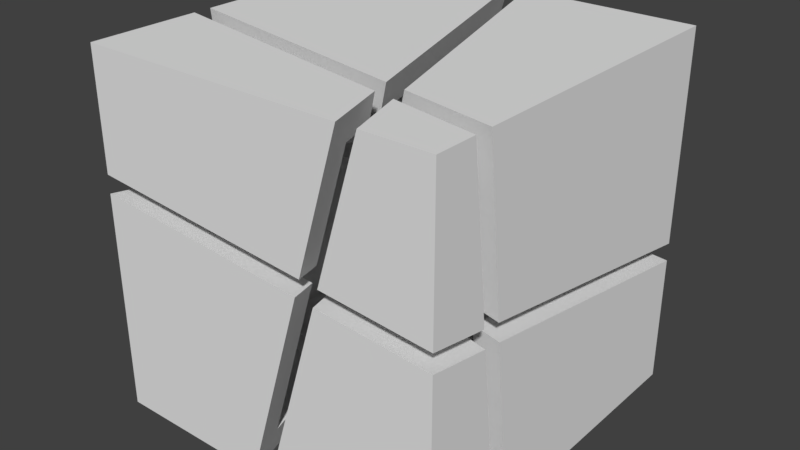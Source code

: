# Source: Cube.blend  (saved by Blender 2.78.0; exported with 4.5.12 LTS)
import bpy
from mathutils import Matrix  # noqa: F401  (used for matrix-valued properties, if any)

bpy.ops.wm.read_factory_settings(use_empty=True)
scene = bpy.context.scene
scene.name = 'Scene'

# ---- collections
col_collection_1 = bpy.data.collections.new('Collection 1'); scene.collection.children.link(col_collection_1)

# ---- world
world_world = bpy.data.worlds.new('World'); scene.world = world_world
world_world.color = (0.05088, 0.05088, 0.05088)
world_world.use_sun_shadow = False
world_world.sun_shadow_jitter_overblur = 0.0
world_world.cycles.sampling_method = 'MANUAL'

# ---- meshes
me_cube = bpy.data.meshes.new('Cube')
me_cube.from_pydata([(-0.8341, -0.8341, -0.8341), (-0.8341, -0.8341, 0.8341), (-0.8341, 0.8341, -0.8341), (-0.8341, 0.8341, 0.8341), (0.8341, -0.8341, -0.8341), (0.8341, -0.8341, 0.8341), (0.8341, 0.8341, -0.8341), (0.8341, 0.8341, 0.8341), (1.0, 1.0, -1.0), (1.0, -1.0, -1.0), (-1.0, -1.0, -1.0), (-1.0, 1.0, -1.0), (1.0, 1.0, 1.0), (1.0, -1.0, 1.0), (-1.0, -1.0, 1.0), (-1.0, 1.0, 1.0), (0.01424, -1.0, -1.0), (0.6236, -1.0, 1.0), (-0.08286, 1.0, 1.0), (0.5148, -1.0, 1.0), (-0.6922, 1.0, -1.0), (-0.09449, -1.0, -1.0), (-0.5835, 1.0, -1.0), (0.02586, 1.0, 1.0), (0.4106, -0.6511, 1.0), (0.5259, -0.6731, 1.0), (1.0, -0.7634, 1.0), (-1.0, -0.1501, -1.0), (-0.1939, -0.3036, -1.0), (-0.3092, -0.2816, -1.0), (-1.0, -0.3826, 1.0), (1.0, -0.5309, -1.0), (0.3781, -0.5425, 1.0), (0.4934, -0.5644, 1.0), (-1.0, -0.2801, 1.0), (1.0, -0.6609, 1.0), (-1.0, -0.04764, -1.0), (-0.2264, -0.1949, -1.0), (-0.3416, -0.173, -1.0), (1.0, -0.4284, -1.0), (1.0, 1.0, -0.1743), (1.0, -0.5549, 0.08795), (0.2791, -1.0, 0.2263), (1.0, -0.6594, 0.1056), (-1.0, -1.0, 0.3387), (1.0, -1.0, 0.163), (0.385, -1.0, 0.217), (-1.0, 1.0, -0.1004), (-0.3274, 1.0, -0.1594), (1.0, 1.0, -0.276), (-0.4333, 1.0, -0.1501), (1.0, -0.5428, -0.01587), (1.0, -0.6473, 0.001749), (1.0, -1.0, 0.06123), (-1.0, -0.1753, 0.09783), (0.2489, -1.0, 0.1272), (-1.0, -0.2798, 0.1154), (-1.0, -1.0, 0.2369), (0.3548, -1.0, 0.1179), (-1.0, 1.0, 0.001427), (-0.2972, 1.0, -0.06031), (-0.4031, 1.0, -0.05101), (-1.0, -0.1873, 0.2017), (-1.0, -0.2918, 0.2193), (0.0249, 0.8341, 0.8341), (-0.08383, 0.8341, 0.8341), (-0.8341, -0.2924, 0.8341), (-0.8341, -0.3949, 0.8341), (-0.8341, -0.8341, 0.1944), (-0.09352, -0.8341, -0.8341), (-0.8341, -0.8341, 0.2962), (0.0152, -0.8341, -0.8341), (0.1924, -0.8341, 0.1042), (0.3285, -0.8341, 0.194), (0.8341, -0.8341, 0.1496), (0.2982, -0.8341, 0.0949), (0.8341, -0.8341, 0.04782), (0.5235, -0.8341, 0.8341), (0.2226, -0.8341, 0.2033), (0.4147, -0.8341, 0.8341), (-0.1667, -0.2256, -0.8341), (-0.282, -0.2036, -0.8341), (-0.8341, -0.201, -0.8341), (-0.8341, -0.0985, -0.8341), (-0.2495, -0.3123, -0.8341), (-0.1342, -0.3342, -0.8341), (-0.5921, 0.8341, -0.8341), (-0.4834, 0.8341, -0.8341), (0.8341, -0.4161, -0.8341), (0.8341, -0.5186, -0.8341), (-0.8341, -0.2178, 0.1922), (-0.8341, -0.2057, 0.0884), (-0.8341, -0.3103, 0.106), (-0.8341, -0.3223, 0.2098), (0.4337, -0.5338, 0.8341), (0.3184, -0.5119, 0.8341), (0.8341, -0.61, 0.8341), (0.8341, -0.7125, 0.8341), (0.4662, -0.6424, 0.8341), (0.3509, -0.6205, 0.8341), (-0.8341, 0.8341, 0.01483), (-0.8341, 0.8341, -0.08696), (0.8341, -0.5123, -0.006444), (0.8341, -0.5244, 0.09738), (0.8341, -0.6168, 0.01118), (0.8341, -0.6289, 0.115), (0.8341, 0.8341, -0.2335), (0.8341, 0.8341, -0.1317), (-0.3465, 0.8341, -0.02801), (-0.3767, 0.8341, -0.1271), (-0.2708, 0.8341, -0.1364), (-0.2406, 0.8341, -0.03731)], [], [(0, 82, 92, 68), (2, 86, 109, 101), (6, 88, 102, 106), (4, 71, 75, 76), (2, 83, 81, 86), (7, 96, 94, 64), (8, 39, 37, 22), (12, 23, 33, 35), (8, 49, 51, 39), (9, 53, 58, 16), (10, 57, 56, 27), (12, 40, 60, 23), (22, 37, 80, 87, 110, 48), (18, 61, 59, 15), (19, 24, 30, 14), (21, 55, 57, 10), (20, 38, 36, 11), (19, 42, 78, 79, 99, 24), (25, 98, 77, 73, 46, 17), (26, 25, 17, 13), (27, 29, 21, 10), (32, 95, 65, 108, 61, 18), (36, 38, 81, 83, 91, 54), (35, 33, 94, 96, 103, 41), (28, 31, 9, 16), (34, 32, 18, 15), (31, 52, 53, 9), (36, 54, 47, 11), (26, 43, 105, 97, 98, 25), (29, 27, 56, 92, 82, 84), (55, 72, 68, 92, 56, 57), (51, 49, 48, 110, 106, 102), (47, 54, 91, 101, 109, 50), (41, 40, 12, 35), (63, 44, 14, 30), (59, 62, 34, 15), (46, 45, 13, 17), (44, 42, 19, 14), (62, 90, 66, 95, 32, 34), (48, 49, 8, 22), (58, 75, 71, 85, 28, 16), (50, 109, 86, 81, 38, 20), (45, 43, 26, 13), (47, 50, 20, 11), (60, 111, 64, 94, 33, 23), (45, 46, 73, 74, 105, 43), (63, 93, 70, 78, 42, 44), (59, 61, 108, 100, 90, 62), (60, 40, 41, 103, 107, 111), (51, 102, 88, 80, 37, 39), (85, 89, 104, 52, 31, 28), (104, 76, 75, 58, 53, 52), (82, 0, 69, 84), (71, 4, 89, 85), (88, 6, 87, 80), (69, 0, 68, 72), (70, 1, 79, 78), (77, 5, 74, 73), (89, 4, 76, 104), (74, 5, 97, 105), (96, 7, 107, 103), (83, 2, 101, 91), (100, 3, 66, 90), (67, 1, 70, 93), (97, 5, 77, 98), (79, 1, 67, 99), (66, 3, 65, 95), (84, 69, 72, 55, 21, 29), (87, 6, 106, 110), (107, 7, 64, 111), (65, 3, 100, 108), (99, 67, 93, 63, 30, 24)])
_uv = me_cube.uv_layers.new(name='UVMap')
_uv.uv.foreach_set('vector', [0.3128, 0.7208, 0.3126, 0.7207, 0.3126, 0.6954, 0.3128, 0.6932, 0.311, 0.9153, 0.3111, 0.9159, 0.3112, 0.9354, 0.311, 0.9354, 0.3113, 0.8548, 0.3113, 0.8885, 0.311, 0.8909, 0.3111, 0.8547, 0.3124, 0.9203, 0.3121, 0.9203, 0.3122, 0.8952, 0.3124, 0.8965, 0.3102, 0.8839, 0.3102, 0.9091, 0.31, 0.9119, 0.3101, 0.8839, 0.3121, 0.7795, 0.3121, 0.8185, 0.3119, 0.8164, 0.3118, 0.7795, 0.3102, 0.7359, 0.3097, 0.736, 0.3098, 0.7029, 0.3102, 0.6932, 0.311, 0.8243, 0.3107, 0.8243, 0.3108, 0.7821, 0.311, 0.7795, 0.3118, 0.8208, 0.3115, 0.8209, 0.3114, 0.7795, 0.3118, 0.7823, 0.3114, 0.8855, 0.3114, 0.8569, 0.3117, 0.8554, 0.3118, 0.8855, 0.3107, 0.8905, 0.3107, 0.8572, 0.3109, 0.8605, 0.311, 0.8905, 0.3111, 0.696, 0.3115, 0.6932, 0.3115, 0.7283, 0.3112, 0.7222, 0.3128, 0.07127, 0.3128, 0.08206, 0.3127, 0.08241, 0.3127, 0.07284, 0.3125, 0.07313, 0.3125, 0.07162, 0.3121, 0.8493, 0.3122, 0.8209, 0.3124, 0.8223, 0.3124, 0.8493, 0.3123, 0.7341, 0.3122, 0.7313, 0.3121, 0.6932, 0.3123, 0.6932, 0.3111, 0.7413, 0.3115, 0.7348, 0.3115, 0.7686, 0.3111, 0.7656, 0.3108, 0.9221, 0.3107, 0.8905, 0.3109, 0.8939, 0.3109, 0.9222, 0.3109, 0.09984, 0.3109, 0.1068, 0.3108, 0.1071, 0.3108, 0.1014, 0.3107, 0.1015, 0.3107, 0.09998, 0.3108, 0.1171, 0.3108, 0.1156, 0.3108, 0.1156, 0.3108, 0.1099, 0.3109, 0.1101, 0.3109, 0.1172, 0.3101, 0.8152, 0.3101, 0.8024, 0.3102, 0.805, 0.3102, 0.8152, 0.311, 0.9153, 0.3111, 0.8967, 0.3113, 0.8909, 0.3113, 0.9153, 0.3108, 0.09984, 0.3107, 0.09949, 0.3107, 0.08734, 0.3104, 0.08697, 0.3104, 0.08547, 0.3108, 0.08591, 0.3111, 0.1305, 0.3109, 0.1304, 0.3109, 0.129, 0.3111, 0.129, 0.3111, 0.1209, 0.3111, 0.1208, 0.3135, 0.1201, 0.3133, 0.12, 0.3133, 0.1186, 0.3134, 0.1186, 0.3134, 0.1121, 0.3135, 0.112, 0.3124, 0.8118, 0.3125, 0.7795, 0.3126, 0.7795, 0.3126, 0.8061, 0.3107, 0.7277, 0.3102, 0.7348, 0.3104, 0.6932, 0.3107, 0.6932, 0.3126, 0.8495, 0.3127, 0.8225, 0.3128, 0.8209, 0.3128, 0.8495, 0.3106, 0.8499, 0.3102, 0.853, 0.3103, 0.8215, 0.3106, 0.8217, 0.3109, 0.1291, 0.3109, 0.137, 0.3108, 0.1369, 0.3108, 0.1306, 0.3107, 0.1306, 0.3107, 0.1291, 0.3121, 0.1205, 0.3124, 0.1205, 0.3124, 0.1303, 0.3123, 0.1303, 0.3123, 0.122, 0.3121, 0.122, 0.313, 0.05767, 0.313, 0.05817, 0.313, 0.06724, 0.3132, 0.06724, 0.3132, 0.0687, 0.313, 0.0687, 0.3114, 0.07127, 0.3114, 0.08498, 0.3109, 0.08489, 0.3109, 0.08341, 0.3113, 0.08349, 0.3113, 0.07153, 0.3132, 0.1226, 0.3132, 0.133, 0.3132, 0.1333, 0.3132, 0.124, 0.313, 0.124, 0.313, 0.1225, 0.3108, 0.7769, 0.3107, 0.7351, 0.3111, 0.7348, 0.3111, 0.7795, 0.3126, 0.7348, 0.3128, 0.738, 0.3128, 0.7558, 0.3126, 0.7558, 0.3114, 0.8551, 0.3115, 0.8232, 0.3118, 0.8209, 0.3118, 0.8554, 0.3128, 0.7783, 0.3126, 0.7783, 0.3126, 0.7558, 0.3128, 0.7567, 0.3116, 0.734, 0.3115, 0.6995, 0.3118, 0.6932, 0.3118, 0.734, 0.3125, 0.07002, 0.3125, 0.06855, 0.3127, 0.06848, 0.3127, 0.05822, 0.3128, 0.05767, 0.3128, 0.06994, 0.3115, 0.7707, 0.3116, 0.7349, 0.3118, 0.7348, 0.3118, 0.7775, 0.3133, 0.1098, 0.3132, 0.1095, 0.3132, 0.1011, 0.313, 0.1009, 0.313, 0.09938, 0.3133, 0.09967, 0.3109, 0.1204, 0.3109, 0.1189, 0.3111, 0.1192, 0.3111, 0.1099, 0.3112, 0.1102, 0.3112, 0.1208, 0.3101, 0.7799, 0.3102, 0.7783, 0.3102, 0.8024, 0.3101, 0.8024, 0.3128, 0.8037, 0.3126, 0.8037, 0.3127, 0.7802, 0.3128, 0.7795, 0.3109, 0.09956, 0.3109, 0.09805, 0.3112, 0.09768, 0.3112, 0.08533, 0.3113, 0.08498, 0.3113, 0.09911, 0.3122, 0.1304, 0.3122, 0.1358, 0.3122, 0.1363, 0.3122, 0.1318, 0.3121, 0.1318, 0.3121, 0.1303, 0.3128, 0.08257, 0.3128, 0.08111, 0.313, 0.08111, 0.313, 0.07177, 0.313, 0.07127, 0.313, 0.08257, 0.3133, 0.08208, 0.3131, 0.08212, 0.313, 0.08065, 0.3132, 0.08062, 0.3132, 0.07127, 0.3133, 0.07153, 0.3108, 0.08547, 0.3104, 0.08547, 0.3104, 0.07165, 0.3105, 0.07192, 0.3104, 0.08399, 0.3108, 0.08399, 0.3104, 0.1109, 0.3104, 0.1094, 0.3107, 0.1093, 0.3107, 0.1004, 0.3107, 0.09984, 0.3107, 0.1108, 0.3116, 0.1107, 0.3116, 0.1021, 0.3113, 0.102, 0.3113, 0.1005, 0.3117, 0.1006, 0.3117, 0.1112, 0.3119, 0.135, 0.3119, 0.1349, 0.3119, 0.1302, 0.312, 0.1307, 0.312, 0.1364, 0.3119, 0.1364, 0.3097, 0.9142, 0.3099, 0.9142, 0.3099, 0.9342, 0.3098, 0.93, 0.3128, 0.8427, 0.3128, 0.8209, 0.3129, 0.8225, 0.3129, 0.8492, 0.3107, 0.6932, 0.3111, 0.6932, 0.3111, 0.7288, 0.3108, 0.7202, 0.3097, 0.8785, 0.3097, 0.8586, 0.3101, 0.8561, 0.3101, 0.8839, 0.3118, 0.8888, 0.312, 0.8888, 0.312, 0.9224, 0.3118, 0.9173, 0.3126, 0.9158, 0.3127, 0.9151, 0.3127, 0.9335, 0.3126, 0.9335, 0.3106, 0.8767, 0.3105, 0.8767, 0.3105, 0.853, 0.3106, 0.854, 0.3106, 0.7951, 0.3106, 0.7768, 0.3107, 0.7772, 0.3107, 0.7966, 0.3114, 0.8159, 0.3114, 0.8547, 0.311, 0.8547, 0.3111, 0.8182, 0.3124, 0.7822, 0.3124, 0.8072, 0.3121, 0.8074, 0.3121, 0.7795, 0.31, 0.9142, 0.3097, 0.9142, 0.3097, 0.8839, 0.3099, 0.8859, 0.3128, 0.8205, 0.3126, 0.8205, 0.3126, 0.806, 0.3128, 0.8037, 0.3112, 0.7788, 0.3111, 0.7794, 0.3111, 0.7711, 0.3112, 0.7686, 0.3106, 0.8865, 0.3106, 0.9203, 0.3105, 0.9203, 0.3106, 0.8883, 0.3114, 0.7855, 0.3114, 0.8159, 0.3112, 0.8158, 0.311, 0.7795, 0.313, 0.121, 0.3132, 0.1208, 0.3132, 0.1123, 0.3133, 0.112, 0.3133, 0.1222, 0.313, 0.1225, 0.3124, 0.8597, 0.3124, 0.8952, 0.3121, 0.8952, 0.3121, 0.8654, 0.3121, 0.8888, 0.3118, 0.8864, 0.3118, 0.8647, 0.3121, 0.8597, 0.3128, 0.9151, 0.3126, 0.9151, 0.3126, 0.893, 0.3127, 0.8918, 0.3127, 0.1115, 0.3127, 0.1009, 0.3124, 0.1009, 0.3124, 0.09938, 0.3127, 0.09946, 0.3127, 0.112])
me_cube.use_remesh_preserve_volume = False
me_cube.use_remesh_preserve_attributes = False
me_cube.use_mirror_vertex_groups = False
me_cube.update()

# ---- objects
ob_outer_cube = bpy.data.objects.new('Outer cube', me_cube)

# ---- transforms, parenting, visibility, modifiers, constraints
ob_outer_cube.location = (0.0, 0.0, 0.0)
ob_outer_cube.scale = (0.45, 0.45, 0.45)
ob_outer_cube.lock_rotations_4d = False
ob_outer_cube.empty_display_type = 'ARROWS'
ob_outer_cube.lineart.crease_threshold = 0.0

# ---- collection membership
col_collection_1.objects.link(ob_outer_cube)

# ---- scene / render settings (as saved in the file)
scene.frame_start = 1; scene.frame_end = 250; scene.frame_set(1)
scene.render.engine = 'BLENDER_EEVEE_NEXT'
scene.render.resolution_percentage = 50
scene.render.dither_intensity = 0.0
scene.cycles.use_denoising = False
scene.cycles.samples = 128
scene.cycles.sampling_pattern = 'TABULATED_SOBOL'
scene.cycles.light_sampling_threshold = 0.0
scene.cycles.use_adaptive_sampling = False
scene.cycles.use_light_tree = False
scene.cycles.blur_glossy = 0.0
scene.cycles.sample_clamp_indirect = 0.0
scene.view_settings.view_transform = 'Standard'
bpy.context.view_layer.update()

# ---- added for rendering (the .blend has no active camera and no usable light): camera, sun
cam_auto = bpy.data.cameras.new('AutoCamera')
cam_auto.lens = 50.0
cam_auto.sensor_width = 36.0
cam_auto.clip_end = 1000.0
ob_auto_camera = bpy.data.objects.new('AutoCamera', cam_auto)
scene.collection.objects.link(ob_auto_camera)
ob_auto_camera.location = (1.44228, -1.73074, 1.15383)
ob_auto_camera.rotation_euler = (1.09748, -7.21219e-08, 0.694738)
scene.camera = ob_auto_camera
light_auto_sun = bpy.data.lights.new('AutoSun', 'SUN')
light_auto_sun.energy = 3.0
light_auto_sun.angle = 0.0523599
ob_auto_sun = bpy.data.objects.new('AutoSun', light_auto_sun)
scene.collection.objects.link(ob_auto_sun)
ob_auto_sun.rotation_euler = (0.872665, 0.174533, 0.523599)
bpy.context.view_layer.update()
